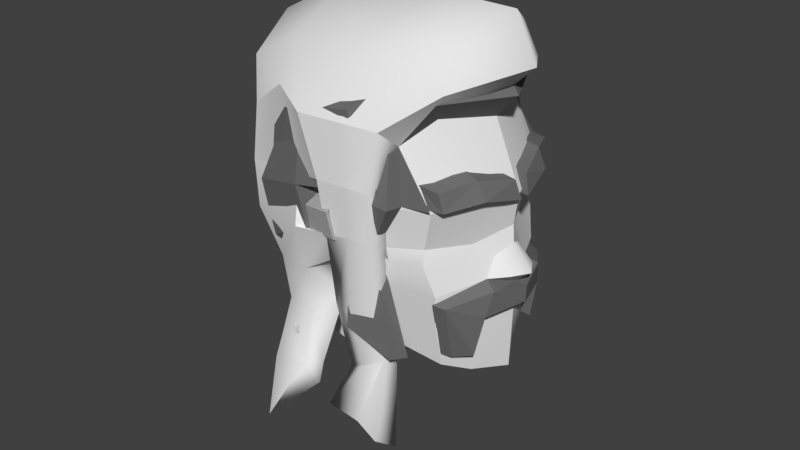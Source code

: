 # Source: human.blend  (saved by Blender 2.78.0; exported with 4.5.12 LTS)
import bpy
from mathutils import Matrix  # noqa: F401  (used for matrix-valued properties, if any)

bpy.ops.wm.read_factory_settings(use_empty=True)
scene = bpy.context.scene
scene.name = 'Scene'

# ---- collections
col_collection_1 = bpy.data.collections.new('Collection 1'); scene.collection.children.link(col_collection_1)

# ---- materials (node trees are filled in below, after node groups)
mat_blazck = bpy.data.materials.new('BLAZCK')
mat_blazck.alpha_threshold = 0.0
mat_blazck.use_transparent_shadow = False
mat_blazck.diffuse_color = (0.1574, 0.1574, 0.1574, 1.0)
mat_blazck.roughness = 0.5

# ---- node groups
ng_auto_smooth = bpy.data.node_groups.new('Auto Smooth', 'GeometryNodeTree')
_s = ng_auto_smooth.interface.new_socket(name='Geometry', in_out='OUTPUT', socket_type='NodeSocketGeometry')
_s = ng_auto_smooth.interface.new_socket(name='Geometry', in_out='INPUT', socket_type='NodeSocketGeometry')
_s = ng_auto_smooth.interface.new_socket(name='Angle', in_out='INPUT', socket_type='NodeSocketFloat')
_s.subtype = 'ANGLE'
_s.min_value = 0.0
_s.max_value = 3.142
ng_auto_smooth.is_modifier = True
_N = ng_auto_smooth.nodes; _L = ng_auto_smooth.links
n0 = _N.new('NodeGroupOutput'); n0.name = 'Group Output'; n0.location = (480, -100)
n1 = _N.new('NodeGroupInput'); n1.name = 'Group Input'; n1.location = (-420, -300)
n2 = _N.new('NodeGroupInput'); n2.name = 'Group Input.001'; n2.location = (-60, -100)
n3 = _N.new('GeometryNodeSetShadeSmooth'); n3.name = 'Set Shade Smooth'; n3.location = (120, -100)
n3.domain = 'EDGE'
n4 = _N.new('GeometryNodeSetShadeSmooth'); n4.name = 'Set Shade Smooth.001'; n4.location = (300, -100)
n5 = _N.new('GeometryNodeInputMeshEdgeAngle'); n5.name = 'Edge Angle'; n5.location = (-420, -220)
n6 = _N.new('GeometryNodeInputEdgeSmooth'); n6.name = 'Is Edge Smooth'; n6.location = (-60, -160)
n7 = _N.new('GeometryNodeInputShadeSmooth'); n7.name = 'Is Face Smooth'; n7.location = (-240, -340)
n8 = _N.new('FunctionNodeBooleanMath'); n8.name = 'Boolean Math'; n8.location = (-60, -220)
n9 = _N.new('FunctionNodeCompare'); n9.name = 'Compare'; n9.location = (-240, -180)
n9.operation = 'LESS_EQUAL'
_L.new(n5.outputs[0], n9.inputs[0])
_L.new(n4.outputs[0], n0.inputs[0])
_L.new(n1.outputs[1], n9.inputs[1])
_L.new(n9.outputs[0], n8.inputs[0])
_L.new(n7.outputs[0], n8.inputs[1])
_L.new(n2.outputs[0], n3.inputs[0])
_L.new(n6.outputs[0], n3.inputs[1])
_L.new(n3.outputs[0], n4.inputs[0])
_L.new(n8.outputs[0], n3.inputs[2])
n0.is_active_output = True

# ---- material node trees

# ---- world
world_world = bpy.data.worlds.new('World'); scene.world = world_world
world_world.color = (0.05088, 0.05088, 0.05088)
world_world.use_sun_shadow = False
world_world.sun_shadow_jitter_overblur = 0.0
world_world.cycles.sampling_method = 'MANUAL'

# ---- meshes
me_cube_004 = bpy.data.meshes.new('Cube.004')
me_cube_004.from_pydata([(-0.8693, -1.172, -0.8554), (-1.072, -0.9606, 1.247), (0.3263, -0.9031, 1.423), (-1.332, 0.0, -0.8868), (-1.42, 0.0, 1.694), (0.6607, 0.0, 1.651), (-0.1878, -0.9996, 1.533), (-0.1171, 0.0, 2.068), (-1.571, 0.0, 0.1846), (0.231, -0.9723, 0.3871), (-1.105, -0.9097, 0.2525), (-0.194, -1.006, 0.3473), (-0.9395, -1.114, -1.174), (-1.395, 0.0, -1.204), (-0.9945, -0.7963, -0.1168), (-1.356, 0.0, -0.2394), (-0.2523, -0.9421, 0.05422), (-1.262, -0.6492, 1.533), (-1.2, -0.5371, -0.8585), (0.5268, -0.5895, 1.643), (-0.1273, -0.6044, 1.799), (-1.389, -0.5603, 0.223), (-1.26, -0.611, -1.197), (-0.3819, -1.312, -1.244), (-1.208, -0.4535, -0.2157), (0.2525, -1.005, 0.8306), (-1.154, -0.9506, 0.7126), (-1.653, 0.0, 1.027), (-1.466, -0.5669, 0.9207), (-0.2405, -1.045, 0.83), (-0.7166, -1.02, 1.414), (-0.8605, 0.0, 1.976), (-0.5292, -0.9886, 0.3175), (-0.5293, -0.8975, -0.004236), (-0.7775, -0.6466, 1.794), (-0.5499, -1.032, 0.777), (-0.3214, -1.307, -0.9671), (-1.161, -0.5358, -0.612), (-1.304, 0.0, -0.611), (-0.4716, -0.8056, -0.4582), (-1.754, -0.651, 1.793), (-1.373, -1.033, 1.483), (-1.155, -0.912, -0.7123), (-1.133, -1.081, -1.052), (-0.5814, -1.268, 1.644), (0.2877, -1.153, 1.624), (-1.526, -0.4344, -1.006), (-1.683, 0.0, -1.039), (0.6981, -0.743, 1.945), (1.166, 0.0, 2.116), (0.002006, 0.0, 2.627), (-1.649, 0.0, -0.7118), (-0.9644, -1.104, 1.78), (-1.077, 0.0, 2.55), (-0.2965, -0.8591, 2.196), (0.1745, -1.16, 0.4839), (-0.3305, -1.2, 0.4365), (0.2, -1.198, 1.011), (-1.471, -1.021, 0.849), (-1.413, -1.044, 0.3428), (-2.064, 0.0, 1.222), (-1.967, 0.0, 0.2217), (-0.7287, -1.219, 0.3975), (-1.75, -0.5664, 0.2673), (-1.597, -0.5223, -1.408), (-1.757, 0.0, -1.416), (-1.216, -1.12, -1.381), (-1.282, -0.8827, -0.2575), (-1.711, 0.0, -0.2821), (-0.3997, -1.011, 0.06679), (-1.535, -0.4305, -0.2539), (-0.7289, -1.106, -0.1282), (-1.942, 0.0, 2.086), (-0.4818, -1.417, -0.9824), (-0.5537, -1.871, -1.405), (-1.48, -0.4329, -0.713), (-0.9785, -0.8711, 2.173), (-1.842, -0.5653, 1.096), (-0.3858, -1.247, 1.01), (-0.7534, -1.118, 0.9255), (-0.6603, -1.137, -0.6317), (0.1551, -0.9094, -0.5903), (-0.2673, -0.9487, -0.5285), (0.118, -1.032, -0.52), (-0.3839, -1.03, -0.4304), (0.2337, -0.8187, -1.021), (-0.1058, -0.9083, -1.165), (0.1616, -0.9448, -0.9457), (-0.2417, -0.9809, -1.154), (0.3181, -0.9415, -1.94), (-0.292, -0.9912, -1.804), (0.2732, -1.218, -1.729), (-0.4516, -1.11, -1.648), (0.06922, -0.9514, 1.478), (0.2718, 0.0, 1.86), (0.01846, -0.9893, 0.3672), (0.1997, -0.6047, 1.76), (0.00597, -1.025, 0.8303), (-0.1469, -1.21, 1.634), (0.9271, 0.0, 2.608), (-0.07803, -1.18, 0.4602), (0.4591, -0.8457, 2.228), (-0.09288, -1.222, 1.01), (-0.05608, -0.7462, -0.5594), (-0.1329, -1.098, -0.4671), (0.06397, -0.7172, -1.066), (-0.04006, -1.032, -1.039), (0.01304, -0.9663, -1.872), (-0.08921, -1.08, -1.729)], [], [(28, 17, 1, 26), (97, 93, 2, 25), (34, 17, 4, 31), (33, 32, 11, 16), (96, 20, 7, 94), (35, 30, 6, 29), (24, 21, 10, 14), (23, 12, 0, 36), (18, 22, 13, 3), (3, 38, 37, 18), (0, 12, 22, 18), (15, 8, 21, 24), (93, 6, 20, 96), (30, 1, 17, 34), (27, 4, 17, 28), (8, 27, 28, 21), (95, 97, 25, 9), (21, 28, 26, 10), (10, 26, 35, 32), (6, 30, 34, 20), (26, 1, 30, 35), (14, 10, 32, 33), (20, 34, 31, 7), (36, 0, 39), (38, 15, 24, 37), (77, 58, 41, 40), (102, 57, 45, 98), (76, 53, 72, 40), (71, 69, 56, 62), (101, 99, 50, 54), (79, 78, 44, 52), (70, 67, 59, 63), (74, 73, 43, 66), (46, 47, 65, 64), (46, 43, 42, 75), (47, 46, 75, 51), (43, 46, 64, 66), (68, 70, 63, 61), (98, 101, 54, 44), (52, 76, 40, 41), (60, 77, 40, 72), (61, 63, 77, 60), (100, 55, 57, 102), (63, 59, 58, 77), (59, 62, 79, 58), (44, 54, 76, 52), (58, 79, 52, 41), (67, 71, 62, 59), (54, 50, 53, 76), (73, 80, 43), (75, 42, 67, 70), (42, 80, 71, 67), (51, 75, 70, 68), (43, 80, 42), (9, 25, 57, 55), (2, 19, 48, 45), (19, 5, 49, 48), (36, 39, 80, 73), (11, 32, 62, 56), (39, 33, 71, 80), (29, 11, 56, 78), (16, 11, 56, 69), (33, 16, 69, 71), (22, 12, 66, 64), (23, 36, 73, 74), (12, 23, 74, 66), (35, 29, 78, 79), (13, 22, 64, 65), (25, 2, 45, 57), (32, 35, 79, 62), (95, 9, 81, 103), (84, 82, 86, 88), (9, 55, 83, 81), (56, 11, 82, 84), (100, 56, 84, 104), (106, 88, 92, 108), (104, 84, 88, 106), (81, 83, 87, 85), (103, 81, 85, 105), (107, 89, 91, 108), (85, 87, 91, 89), (105, 85, 89, 107), (88, 86, 90, 92), (86, 105, 107, 90), (90, 107, 108, 92), (82, 103, 105, 86), (83, 104, 106, 87), (87, 106, 108, 91), (55, 100, 104, 83), (11, 95, 103, 82), (56, 100, 102, 78), (45, 48, 101, 98), (48, 49, 99, 101), (78, 102, 98, 44), (11, 29, 97, 95), (2, 93, 96, 19), (19, 96, 94, 5), (29, 6, 93, 97)])
me_cube_004.polygons.foreach_set('use_smooth', [True] * 98)
_k = set([(0, 12), (1, 17), (1, 26), (1, 30), (2, 19), (2, 45), (2, 93), (3, 13), (3, 38), (4, 17), (5, 19), (6, 29), (6, 30), (6, 93), (8, 15), (8, 21), (8, 27), (9, 95), (10, 14), (10, 21), (10, 26), (11, 16), (11, 29), (11, 32), (11, 95), (12, 22), (12, 23), (12, 66), (13, 22), (14, 24), (15, 24), (15, 38), (18, 22), (18, 37), (21, 24), (21, 28), (22, 64), (23, 36), (24, 37), (25, 57), (25, 97), (26, 28), (26, 35), (27, 28), (29, 35), (29, 78), (29, 97), (32, 35), (35, 79), (40, 41), (40, 72), (41, 52), (41, 58), (42, 43), (42, 67), (43, 66), (44, 52), (44, 78), (44, 98), (45, 48), (45, 98), (46, 64), (46, 75), (47, 51), (47, 65), (48, 49), (51, 68), (55, 100), (56, 62), (56, 69), (56, 78), (56, 100), (57, 102), (58, 59), (58, 77), (58, 79), (59, 63), (59, 67), (60, 61), (60, 77), (61, 63), (61, 68), (62, 79), (63, 70), (63, 77), (64, 65), (64, 66), (66, 74), (67, 70), (68, 70), (70, 75), (73, 74), (78, 79), (78, 102), (81, 103), (82, 103), (83, 104), (84, 104), (85, 105), (86, 105), (87, 106), (88, 106), (89, 107), (90, 107), (91, 108), (92, 108)])
me_cube_004.attributes.new('sharp_edge', 'BOOLEAN', 'EDGE').data.foreach_set('value', [ (min(e.vertices), max(e.vertices)) in _k for e in me_cube_004.edges])
me_cube_004.use_remesh_preserve_volume = False
me_cube_004.use_remesh_preserve_attributes = False
me_cube_004.use_mirror_vertex_groups = False
me_cube_004.update()
me_cube_003 = bpy.data.meshes.new('Cube.003')
me_cube_003.from_pydata([(0.3263, -0.9031, 1.423), (0.00597, -1.025, 0.8303), (0.7113, 0.0, 1.505), (0.01846, -0.9893, 0.3672), (0.231, -0.9723, 0.3871), (-0.194, -1.006, 0.3473), (0.5268, -0.5895, 1.643), (0.02015, -1.153, 0.8933), (0.2525, -1.005, 0.8306), (-1.154, -0.9506, 0.7126), (-1.653, 0.0, 1.027), (-1.466, -0.5669, 0.9207), (-0.2405, -1.045, 0.83), (-0.2248, -1.216, 0.4097), (0.4578, -0.7702, 2.158), (-0.04937, -1.174, 1.764), (0.6714, 0.0, 2.331), (-0.5499, -1.032, 0.777), (-0.2713, -1.254, 0.7062), (-0.5599, -1.172, 0.3912), (-0.5807, -1.215, 0.6757), (0.253, -0.9692, 0.2603), (-1.525, -0.7673, 1.407), (-1.085, -1.087, 1.32), (-0.4402, -1.186, 1.705), (0.1303, -1.08, 1.478), (0.6318, -0.7546, 1.847), (0.9946, 0.0, 1.811), (-0.09745, 0.0, 2.257), (-0.8082, -1.148, 1.632), (-1.062, 0.0, 2.249), (-0.1295, -0.7373, 2.082), (-1.687, 0.0, 1.572), (-0.9771, -0.7646, 2.062), (-1.587, -0.6828, 0.6437), (-0.2327, -1.173, 0.893), (0.273, -1.132, 0.8936), (-1.169, -1.076, 0.7725), (-1.778, 0.0, 0.7523), (-0.55, -1.16, 0.8386)], [], [(35, 7, 15, 24), (26, 27, 16, 14), (25, 26, 14, 15), (1, 8, 36, 7), (10, 11, 34, 38), (6, 2, 27, 26), (0, 6, 26, 25), (9, 17, 39, 37), (3, 4, 8, 1), (17, 12, 35, 39), (11, 9, 37, 34), (8, 0, 25, 36), (19, 13, 18, 20), (5, 12, 18, 13), (12, 17, 20, 18), (5, 21, 4, 3), (34, 37, 23, 22), (7, 36, 25, 15), (33, 30, 32, 22), (14, 16, 28, 31), (39, 35, 24, 29), (15, 14, 31, 24), (29, 33, 22, 23), (38, 34, 22, 32), (24, 31, 33, 29), (37, 39, 29, 23), (31, 28, 30, 33), (5, 3, 1, 12), (12, 1, 7, 35)])
_k = set([(0, 6), (0, 25), (1, 8), (1, 12), (2, 6), (3, 4), (3, 5), (5, 12), (5, 13), (7, 35), (7, 36), (9, 11), (9, 17), (9, 37), (10, 11), (12, 17), (12, 18), (12, 35), (13, 18), (13, 19), (15, 24), (15, 25), (17, 20), (18, 20), (19, 20), (22, 23), (22, 32), (23, 29), (23, 37), (24, 29), (24, 35), (25, 26), (26, 27), (34, 37), (34, 38), (35, 39), (37, 39)])
me_cube_003.attributes.new('sharp_edge', 'BOOLEAN', 'EDGE').data.foreach_set('value', [ (min(e.vertices), max(e.vertices)) in _k for e in me_cube_003.edges])
me_cube_003.materials.append(mat_blazck)
me_cube_003.use_remesh_preserve_volume = False
me_cube_003.use_remesh_preserve_attributes = False
me_cube_003.use_mirror_vertex_groups = False
me_cube_003.update()
me_cube_002 = bpy.data.meshes.new('Cube.002')
me_cube_002.from_pydata([(-1.073, -0.978, 1.253), (0.3536, -0.795, -0.8966), (0.3263, -0.9031, 1.423), (-1.503, 0.0, 1.299), (1.121, -0.05622, 0.824), (-0.2282, -0.8809, -0.6024), (-0.1878, -0.9996, 1.533), (0.1413, -0.9723, 0.3647), (-0.194, -1.006, 0.3473), (-0.929, -0.8128, -0.2822), (-1.356, 0.0, -0.2394), (-0.195, -0.9782, 0.0502), (0.2224, -0.9238, -0.0222), (1.063, 0.0, -0.09122), (-1.314, -0.7006, 1.226), (1.064, -0.09212, 1.029), (-1.209, -0.4998, -0.3111), (0.6763, -0.8278, -0.1437), (0.9757, -0.0666, 0.8314), (0.4094, -0.9635, 0.868), (0.7162, -0.9267, 0.8835), (-0.2405, -1.045, 0.83), (-0.7167, -0.9979, 1.415), (-0.5298, -1.025, 0.3211), (-0.5301, -0.9396, -8.51e-05), (-0.5506, -1.065, 0.7803), (0.8632, -0.4346, 0.9312), (0.9438, -0.3209, 0.01934), (0.319, -1.037, -0.8193), (-0.1624, -1.123, -0.5751), (0.1066, -1.04, 0.3612), (-0.1594, -1.074, 0.3469), (-0.1639, -1.064, 0.03289), (0.1572, -1.01, -0.0199), (0.3712, -1.134, 0.8689), (-0.1378, -1.178, 0.9437), (0.6398, -0.645, -0.8042), (0.9041, -0.3825, -0.375), (1.058, 0.0, -0.2691), (0.8166, -0.3901, -0.6895), (1.199, 0.0, -0.09587), (0.8006, -0.7867, -0.1686), (1.076, -0.3795, -0.05354), (0.7629, -0.6141, -0.8058), (1.035, -0.4491, -0.3229), (1.194, 0.0, -0.2792), (0.9451, -0.4913, -0.7748), (-1.076, -1.117, 1.13), (0.3088, -1.021, 1.381), (-1.683, 0.0, 1.242), (-0.215, -1.104, 1.455), (-1.727, 0.0, 0.1039), (-1.213, -1.035, 0.08189), (-0.9972, -0.9012, -0.1463), (-1.502, 0.0, -0.112), (-1.394, -0.7816, 1.186), (-1.5, -0.719, 0.06846), (-1.265, -0.5762, -0.1996), (-1.281, -1.119, 0.7171), (-1.853, 0.0, 0.7395), (-1.564, -0.7187, 0.7091), (-0.7127, -1.142, 1.321), (-0.6355, -1.138, 0.3278), (-0.6391, -1.053, 0.02648), (-0.6924, -1.229, 0.8623), (0.8561, -0.1103, 1.073), (0.633, -0.8863, 0.8785), (0.6991, -0.4745, 1.2), (0.5167, -0.8792, 1.099), (1.022, -0.4906, 0.9243), (0.8105, -0.8555, 0.8748), (0.9212, -0.5078, 1.12), (0.7564, -0.8671, 1.069)], [], [(24, 23, 62, 63), (16, 9, 53, 57), (19, 2, 48, 34), (5, 1, 28, 29), (0, 14, 55, 47), (12, 7, 30, 33), (9, 24, 63, 53), (19, 20, 2), (22, 0, 47, 61), (6, 22, 61, 50), (7, 19, 34, 30), (10, 16, 57, 54), (14, 3, 49, 55), (23, 25, 64, 62), (25, 21, 35, 64), (15, 71, 69, 4), (71, 72, 70, 69), (27, 17, 41, 42), (29, 28, 33, 32), (32, 33, 30, 31), (31, 30, 34, 35), (8, 11, 32, 31), (21, 8, 31, 35), (11, 5, 29, 32), (1, 12, 33, 28), (60, 58, 47, 55), (42, 44, 45, 40), (39, 37, 44, 46), (43, 46, 44, 42, 41), (37, 38, 45, 44), (36, 39, 46, 43), (13, 27, 42, 40), (17, 36, 43, 41), (35, 34, 48, 50), (64, 35, 50, 61), (57, 53, 52, 56), (54, 57, 56, 51), (59, 60, 55, 49), (51, 56, 60, 59), (56, 52, 58, 60), (52, 62, 64, 58), (58, 64, 61, 47), (53, 63, 62, 52), (2, 6, 50, 48), (67, 68, 72, 71), (67, 26, 66, 68), (65, 18, 26, 67), (26, 18, 4, 69), (65, 67, 71, 15), (68, 66, 70, 72), (66, 26, 69, 70), (18, 65, 15, 4)])
_k = set([(0, 22), (0, 47), (1, 5), (2, 6), (2, 20), (4, 15), (4, 69), (5, 11), (6, 22), (7, 30), (8, 11), (8, 21), (8, 31), (9, 16), (9, 53), (10, 16), (11, 32), (12, 33), (13, 27), (14, 55), (16, 57), (17, 27), (17, 36), (18, 26), (18, 65), (19, 20), (21, 25), (23, 25), (25, 64), (26, 66), (28, 29), (29, 32), (30, 31), (31, 32), (31, 35), (32, 33), (34, 35), (35, 64), (40, 42), (40, 45), (41, 42), (41, 43), (47, 58), (47, 61), (48, 50), (49, 59), (50, 61), (51, 54), (51, 56), (51, 59), (52, 53), (52, 56), (52, 58), (53, 57), (54, 57), (55, 60), (56, 57), (56, 60), (58, 60), (58, 64), (59, 60), (62, 64), (69, 70)])
me_cube_002.attributes.new('sharp_edge', 'BOOLEAN', 'EDGE').data.foreach_set('value', [ (min(e.vertices), max(e.vertices)) in _k for e in me_cube_002.edges])
me_cube_002.materials.append(mat_blazck)
me_cube_002.use_remesh_preserve_volume = False
me_cube_002.use_remesh_preserve_attributes = False
me_cube_002.use_mirror_vertex_groups = False
me_cube_002.update()
me_cube_001 = bpy.data.meshes.new('Cube.001')
me_cube_001.from_pydata([(-0.8693, -0.6142, -0.7926), (-1.072, -0.9606, 1.247), (0.2554, -0.7948, -0.765), (0.3263, -0.9031, 1.423), (-1.332, 0.0, -0.824), (-1.42, 0.0, 1.694), (1.035, 0.0, -1.101), (0.6413, 0.0, 1.844), (-0.1233, -0.8807, -0.5535), (-0.1878, -0.9996, 1.533), (-0.1171, 0.0, 2.068), (0.1578, 0.0, -1.036), (-1.571, 0.0, 0.1846), (1.023, 0.0, 0.319), (0.231, -0.9723, 0.3871), (-1.105, -0.9097, 0.2525), (-0.194, -1.006, 0.3473), (-0.2672, -0.7375, -0.6675), (0.003966, 0.0, -1.076), (-0.9395, -0.5889, -1.112), (-1.395, 0.0, -1.141), (-0.1917, -0.5641, -1.245), (-0.07871, 0.0, -1.32), (-0.9945, -0.7963, -0.1168), (-1.356, 0.0, -0.2394), (-0.2523, -0.9421, 0.05422), (-0.1777, -0.9782, 0.04155), (0.2951, -0.9196, 7.713e-05), (1.063, 0.0, -0.09122), (-1.262, -0.6492, 1.533), (0.6316, -0.6116, -0.9525), (-1.2, -0.3376, -0.7957), (0.5268, -0.5895, 1.643), (0.1094, -0.6138, -0.9151), (-0.1273, -0.62, 1.876), (0.5753, -0.8278, 0.4181), (-1.389, -0.5603, 0.223), (-0.0876, -0.5403, -0.9308), (-1.26, -0.3698, -1.134), (-0.3819, -0.6753, -1.181), (-1.208, -0.4535, -0.2157), (0.7007, -0.8135, -0.06466), (1.056, 0.0, 0.8488), (0.2525, -1.005, 0.8306), (-1.154, -0.9506, 0.7126), (-1.653, 0.0, 1.027), (0.6878, -0.8757, 0.8476), (-1.466, -0.5669, 0.9207), (-0.2405, -1.045, 0.83), (-0.2248, -1.216, 0.4097), (-0.7166, -1.02, 1.414), (-0.8605, 0.0, 1.976), (-0.5292, -0.9886, 0.3175), (-0.5293, -0.8975, -0.004236), (-0.7775, -0.6466, 1.794), (-0.5499, -1.032, 0.777), (-0.2713, -1.254, 0.7062), (-0.5599, -1.172, 0.3912), (-0.5807, -1.215, 0.6757), (-0.05419, 0.0, -1.152), (-0.1617, -0.5502, -1.026), (-0.3214, -0.6733, -0.9043), (0.9439, -0.4, 0.9205), (0.7908, -0.357, 0.3626), (0.9438, -0.3209, 0.01934), (0.1296, -0.33, -1.004), (0.825, -0.3624, -1.054), (1.243, 0.0, 0.05224), (0.9402, -0.2054, 0.2191), (1.13, -0.1886, 0.05196), (1.01, 0.0, 0.5093), (0.5946, -0.2975, -1.086), (0.7562, 0.0, -1.111), (0.4402, -0.4962, -1.016), (0.1468, -0.124, -1.026), (-0.03291, -0.197, -1.02), (-0.298, -0.7777, -0.3931), (-1.161, -0.3371, -0.5493), (-0.8882, -0.6706, -0.5222), (-1.304, 0.0, -0.5482), (-0.4716, -0.8056, -0.4582), (0.6636, -0.7495, -0.4518), (0.8964, -0.4795, -0.4388), (1.054, 0.0, -0.4933), (0.6133, -0.893, 0.2798), (0.253, -0.9692, 0.2603), (0.2722, -0.8538, -0.409), (-0.166, -0.9076, -0.3909)], [], [(47, 44, 1, 29), (48, 43, 3, 9), (54, 51, 5, 29), (53, 25, 16, 52), (32, 7, 10, 34), (55, 48, 9, 50), (8, 2, 86, 87), (30, 66, 82, 81), (40, 23, 15, 36), (37, 33, 17), (16, 25, 26), (39, 61, 0, 19), (31, 4, 20, 38), (31, 0, 78, 77), (37, 17, 61, 60), (26, 27, 85, 16), (26, 25, 76, 87), (27, 41, 84, 85), (4, 31, 77, 79), (0, 31, 38, 19), (18, 75, 59), (18, 11, 74), (24, 40, 36, 12), (2, 30, 81, 86), (3, 32, 34, 9), (43, 46, 3), (50, 54, 29, 1), (45, 47, 29, 5), (12, 36, 47, 45), (14, 35, 46, 43), (55, 52, 57, 58), (35, 63, 62, 46), (16, 14, 43, 48), (36, 15, 44, 47), (15, 52, 55, 44), (9, 34, 54, 50), (44, 55, 50, 1), (23, 53, 52, 15), (34, 10, 51, 54), (57, 49, 56, 58), (16, 48, 56, 49), (48, 55, 58, 56), (52, 16, 49, 57), (59, 60, 21, 22), (60, 61, 39, 21), (46, 62, 32, 3), (32, 62, 42, 7), (41, 64, 63, 84), (63, 70, 42, 62), (64, 82, 83, 28), (71, 73, 65, 74), (66, 71, 72, 6), (65, 37, 75), (33, 2, 8, 17), (28, 67, 69), (13, 68, 69, 67), (64, 68, 63), (69, 64, 28), (69, 68, 64), (63, 68, 13, 70), (33, 73, 30, 2), (75, 18, 74, 65), (72, 71, 74, 11), (30, 73, 71, 66), (37, 65, 73, 33), (59, 75, 37, 60), (61, 80, 0), (61, 17, 76, 80), (77, 78, 23, 40), (78, 80, 53, 23), (80, 76, 25, 53), (79, 77, 40, 24), (0, 80, 78), (83, 82, 66, 6), (81, 82, 64, 41), (85, 84, 35, 14), (84, 63, 35), (16, 85, 14), (76, 17, 8, 87), (87, 86, 27, 26), (86, 81, 41, 27)])
me_cube_001.polygons.foreach_set('use_smooth', [True] * 81)
_k = set([(0, 19), (0, 78), (1, 29), (1, 44), (1, 50), (2, 8), (2, 30), (2, 33), (3, 9), (3, 32), (3, 46), (4, 20), (4, 79), (5, 29), (6, 66), (6, 72), (6, 83), (7, 32), (7, 42), (8, 87), (9, 48), (9, 50), (11, 18), (11, 72), (12, 24), (12, 36), (12, 45), (13, 68), (13, 70), (14, 16), (14, 35), (15, 23), (15, 36), (15, 44), (16, 25), (16, 26), (16, 48), (16, 49), (16, 52), (17, 33), (17, 37), (17, 61), (17, 76), (18, 59), (18, 75), (19, 38), (19, 39), (20, 38), (21, 22), (21, 39), (22, 59), (23, 40), (23, 78), (24, 40), (24, 79), (25, 76), (26, 27), (26, 87), (27, 41), (28, 64), (28, 67), (28, 83), (30, 66), (30, 81), (31, 38), (31, 77), (33, 37), (33, 73), (35, 46), (35, 63), (35, 84), (36, 40), (36, 47), (37, 75), (39, 61), (40, 77), (41, 64), (41, 81), (41, 84), (42, 62), (42, 70), (43, 46), (43, 48), (44, 47), (44, 55), (45, 47), (46, 62), (48, 55), (48, 56), (49, 56), (49, 57), (52, 55), (52, 57), (55, 58), (56, 58), (57, 58), (63, 70), (64, 68), (64, 69), (67, 69), (71, 72), (71, 73)])
me_cube_001.attributes.new('sharp_edge', 'BOOLEAN', 'EDGE').data.foreach_set('value', [ (min(e.vertices), max(e.vertices)) in _k for e in me_cube_001.edges])
me_cube_001.use_remesh_preserve_volume = False
me_cube_001.use_remesh_preserve_attributes = False
me_cube_001.use_mirror_vertex_groups = False
me_cube_001.update()

# ---- objects
ob_cube_003 = bpy.data.objects.new('Cube.003', me_cube_004)
ob_cube_002 = bpy.data.objects.new('Cube.002', me_cube_003)
ob_cube_001 = bpy.data.objects.new('Cube.001', me_cube_002)
ob_cube = bpy.data.objects.new('Cube', me_cube_001)

# ---- transforms, parenting, visibility, modifiers, constraints
ob_cube_003.location = (0.0, 0.0, 1.663)
ob_cube_003.lineart.crease_threshold = 0.0
_m = ob_cube_003.modifiers.new('Mirror', 'MIRROR')
_m.use_axis = (False, True, False)
_m.use_clip = True
_m = ob_cube_003.modifiers.new('Auto Smooth', 'NODES')
_m.node_group = ng_auto_smooth
_gi = [s.identifier for s in ng_auto_smooth.interface.items_tree if s.item_type == 'SOCKET' and s.in_out == 'INPUT']
_m[_gi[1]] = 3.033  # Angle
ob_cube_002.location = (0.0, 0.0, 1.663)
ob_cube_002.hide_viewport = True
ob_cube_002.lineart.crease_threshold = 0.0
_m = ob_cube_002.modifiers.new('Mirror', 'MIRROR')
_m.use_axis = (False, True, False)
_m.use_clip = True
_m = ob_cube_002.modifiers.new('Auto Smooth', 'NODES')
_m.node_group = ng_auto_smooth
_gi = [s.identifier for s in ng_auto_smooth.interface.items_tree if s.item_type == 'SOCKET' and s.in_out == 'INPUT']
_m[_gi[1]] = 3.033  # Angle
ob_cube_001.location = (0.0, 0.0, 1.663)
ob_cube_001.hide_viewport = True
ob_cube_001.lineart.crease_threshold = 0.0
_m = ob_cube_001.modifiers.new('Mirror', 'MIRROR')
_m.use_axis = (False, True, False)
_m.use_clip = True
_m = ob_cube_001.modifiers.new('Auto Smooth', 'NODES')
_m.node_group = ng_auto_smooth
_gi = [s.identifier for s in ng_auto_smooth.interface.items_tree if s.item_type == 'SOCKET' and s.in_out == 'INPUT']
_m[_gi[1]] = 1.22  # Angle
ob_cube.location = (0.0, 0.0, 1.663)
ob_cube.lineart.crease_threshold = 0.0
_m = ob_cube.modifiers.new('Mirror', 'MIRROR')
_m.use_axis = (False, True, False)
_m.use_clip = True
_m = ob_cube.modifiers.new('Auto Smooth', 'NODES')
_m.node_group = ng_auto_smooth
_gi = [s.identifier for s in ng_auto_smooth.interface.items_tree if s.item_type == 'SOCKET' and s.in_out == 'INPUT']
_m[_gi[1]] = 3.033  # Angle

# ---- collection membership
col_collection_1.objects.link(ob_cube_003)
col_collection_1.objects.link(ob_cube_002)
col_collection_1.objects.link(ob_cube_001)
col_collection_1.objects.link(ob_cube)

# ---- scene / render settings (as saved in the file)
scene.frame_start = 1; scene.frame_end = 250; scene.frame_set(1)
scene.render.engine = 'BLENDER_EEVEE_NEXT'
scene.render.resolution_percentage = 50
scene.render.dither_intensity = 0.0
scene.cycles.use_denoising = False
scene.cycles.samples = 128
scene.cycles.sampling_pattern = 'TABULATED_SOBOL'
scene.cycles.light_sampling_threshold = 0.0
scene.cycles.use_adaptive_sampling = False
scene.cycles.use_light_tree = False
scene.cycles.blur_glossy = 0.0
scene.cycles.sample_clamp_indirect = 0.0
scene.view_settings.view_transform = 'Standard'
bpy.context.view_layer.update()

# ---- added for rendering (the .blend has no active camera and no usable light): camera, sun
cam_auto = bpy.data.cameras.new('AutoCamera')
cam_auto.lens = 50.0
cam_auto.sensor_width = 36.0
cam_auto.clip_end = 1000.0
ob_auto_camera = bpy.data.objects.new('AutoCamera', cam_auto)
scene.collection.objects.link(ob_auto_camera)
ob_auto_camera.location = (6.25042, -7.99324, 7.02527)
ob_auto_camera.rotation_euler = (1.09748, -7.21219e-08, 0.694738)
scene.camera = ob_auto_camera
light_auto_sun = bpy.data.lights.new('AutoSun', 'SUN')
light_auto_sun.energy = 3.0
light_auto_sun.angle = 0.0523599
ob_auto_sun = bpy.data.objects.new('AutoSun', light_auto_sun)
scene.collection.objects.link(ob_auto_sun)
ob_auto_sun.rotation_euler = (0.872665, 0.174533, 0.523599)
bpy.context.view_layer.update()
